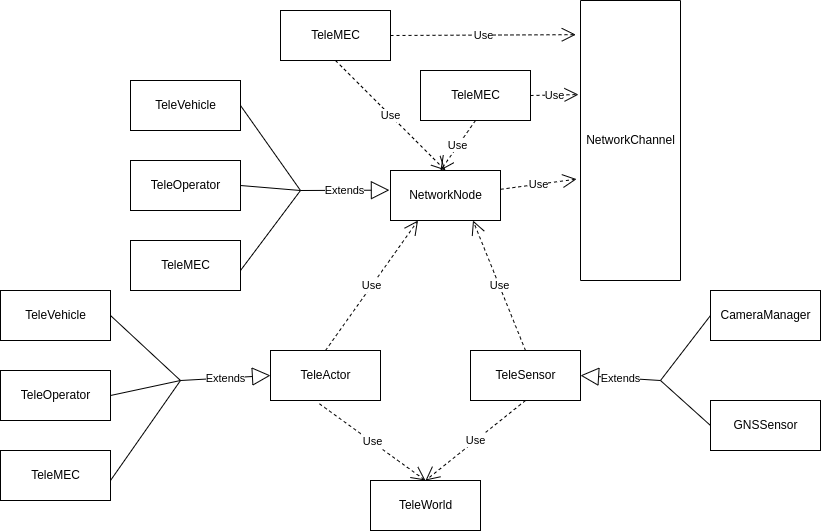

The diagram above was exported from draw.io. Its source (the exported page's mxGraphModel, read from the mxfile embedded in the PNG):
<mxGraphModel dx="1248" dy="631" grid="1" gridSize="10" guides="1" tooltips="1" connect="1" arrows="1" fold="1" page="1" pageScale="1" pageWidth="850" pageHeight="1100" math="0" shadow="0">
  <root>
    <mxCell id="0" />
    <mxCell id="1" parent="0" />
    <mxCell id="7Z-wJ4yP-nv3f4-kjFHh-5" value="TeleWorld" style="html=1;" vertex="1" parent="1">
      <mxGeometry x="390" y="490" width="110" height="50" as="geometry" />
    </mxCell>
    <mxCell id="7Z-wJ4yP-nv3f4-kjFHh-6" value="TeleActor" style="html=1;" vertex="1" parent="1">
      <mxGeometry x="290" y="360" width="110" height="50" as="geometry" />
    </mxCell>
    <mxCell id="7Z-wJ4yP-nv3f4-kjFHh-11" value="Extends" style="endArrow=block;endSize=16;endFill=0;html=1;rounded=0;entryX=0;entryY=0.5;entryDx=0;entryDy=0;" edge="1" parent="1" target="7Z-wJ4yP-nv3f4-kjFHh-6">
      <mxGeometry width="160" relative="1" as="geometry">
        <mxPoint x="200" y="390" as="sourcePoint" />
        <mxPoint x="280" y="390" as="targetPoint" />
      </mxGeometry>
    </mxCell>
    <mxCell id="7Z-wJ4yP-nv3f4-kjFHh-12" value="TeleVehicle" style="html=1;" vertex="1" parent="1">
      <mxGeometry x="20" y="300" width="110" height="50" as="geometry" />
    </mxCell>
    <mxCell id="7Z-wJ4yP-nv3f4-kjFHh-13" value="TeleOperator" style="html=1;" vertex="1" parent="1">
      <mxGeometry x="20" y="380" width="110" height="50" as="geometry" />
    </mxCell>
    <mxCell id="7Z-wJ4yP-nv3f4-kjFHh-14" value="TeleMEC" style="html=1;" vertex="1" parent="1">
      <mxGeometry x="20" y="460" width="110" height="50" as="geometry" />
    </mxCell>
    <mxCell id="7Z-wJ4yP-nv3f4-kjFHh-16" value="" style="endArrow=none;html=1;rounded=0;" edge="1" parent="1">
      <mxGeometry width="50" height="50" relative="1" as="geometry">
        <mxPoint x="130" y="490" as="sourcePoint" />
        <mxPoint x="200" y="390" as="targetPoint" />
      </mxGeometry>
    </mxCell>
    <mxCell id="7Z-wJ4yP-nv3f4-kjFHh-17" value="" style="endArrow=none;html=1;rounded=0;exitX=1;exitY=0.5;exitDx=0;exitDy=0;" edge="1" parent="1" source="7Z-wJ4yP-nv3f4-kjFHh-13">
      <mxGeometry width="50" height="50" relative="1" as="geometry">
        <mxPoint x="140" y="500" as="sourcePoint" />
        <mxPoint x="200" y="390" as="targetPoint" />
      </mxGeometry>
    </mxCell>
    <mxCell id="7Z-wJ4yP-nv3f4-kjFHh-18" value="" style="endArrow=none;html=1;rounded=0;exitX=1;exitY=0.5;exitDx=0;exitDy=0;" edge="1" parent="1" source="7Z-wJ4yP-nv3f4-kjFHh-12">
      <mxGeometry width="50" height="50" relative="1" as="geometry">
        <mxPoint x="140" y="415" as="sourcePoint" />
        <mxPoint x="200" y="390" as="targetPoint" />
      </mxGeometry>
    </mxCell>
    <mxCell id="7Z-wJ4yP-nv3f4-kjFHh-19" value="Use" style="endArrow=open;endSize=12;dashed=1;html=1;rounded=0;exitX=0.445;exitY=1.066;exitDx=0;exitDy=0;exitPerimeter=0;entryX=0.5;entryY=0;entryDx=0;entryDy=0;" edge="1" parent="1" source="7Z-wJ4yP-nv3f4-kjFHh-6" target="7Z-wJ4yP-nv3f4-kjFHh-5">
      <mxGeometry width="160" relative="1" as="geometry">
        <mxPoint x="340" y="480" as="sourcePoint" />
        <mxPoint x="500" y="480" as="targetPoint" />
      </mxGeometry>
    </mxCell>
    <mxCell id="7Z-wJ4yP-nv3f4-kjFHh-20" value="TeleSensor" style="html=1;" vertex="1" parent="1">
      <mxGeometry x="490" y="360" width="110" height="50" as="geometry" />
    </mxCell>
    <mxCell id="7Z-wJ4yP-nv3f4-kjFHh-21" value="Use" style="endArrow=open;endSize=12;dashed=1;html=1;rounded=0;exitX=0.5;exitY=1;exitDx=0;exitDy=0;entryX=0.5;entryY=0;entryDx=0;entryDy=0;" edge="1" parent="1" source="7Z-wJ4yP-nv3f4-kjFHh-20" target="7Z-wJ4yP-nv3f4-kjFHh-5">
      <mxGeometry width="160" relative="1" as="geometry">
        <mxPoint x="340" y="480" as="sourcePoint" />
        <mxPoint x="410" y="500" as="targetPoint" />
      </mxGeometry>
    </mxCell>
    <mxCell id="7Z-wJ4yP-nv3f4-kjFHh-22" value="CameraManager" style="html=1;" vertex="1" parent="1">
      <mxGeometry x="730" y="300" width="110" height="50" as="geometry" />
    </mxCell>
    <mxCell id="7Z-wJ4yP-nv3f4-kjFHh-23" value="GNSSensor" style="html=1;" vertex="1" parent="1">
      <mxGeometry x="730" y="410" width="110" height="50" as="geometry" />
    </mxCell>
    <mxCell id="7Z-wJ4yP-nv3f4-kjFHh-24" value="Extends" style="endArrow=block;endSize=16;endFill=0;html=1;rounded=0;entryX=1;entryY=0.5;entryDx=0;entryDy=0;" edge="1" parent="1" target="7Z-wJ4yP-nv3f4-kjFHh-20">
      <mxGeometry width="160" relative="1" as="geometry">
        <mxPoint x="680" y="390" as="sourcePoint" />
        <mxPoint x="500" y="480" as="targetPoint" />
      </mxGeometry>
    </mxCell>
    <mxCell id="7Z-wJ4yP-nv3f4-kjFHh-25" value="" style="endArrow=none;html=1;rounded=0;entryX=0;entryY=0.5;entryDx=0;entryDy=0;" edge="1" parent="1" target="7Z-wJ4yP-nv3f4-kjFHh-22">
      <mxGeometry width="50" height="50" relative="1" as="geometry">
        <mxPoint x="680" y="390" as="sourcePoint" />
        <mxPoint x="450" y="460" as="targetPoint" />
      </mxGeometry>
    </mxCell>
    <mxCell id="7Z-wJ4yP-nv3f4-kjFHh-26" value="" style="endArrow=none;html=1;rounded=0;entryX=0;entryY=0.5;entryDx=0;entryDy=0;" edge="1" parent="1" target="7Z-wJ4yP-nv3f4-kjFHh-23">
      <mxGeometry width="50" height="50" relative="1" as="geometry">
        <mxPoint x="680" y="390" as="sourcePoint" />
        <mxPoint x="740" y="335" as="targetPoint" />
      </mxGeometry>
    </mxCell>
    <mxCell id="7Z-wJ4yP-nv3f4-kjFHh-27" value="NetworkNode" style="html=1;" vertex="1" parent="1">
      <mxGeometry x="410" y="180" width="110" height="50" as="geometry" />
    </mxCell>
    <mxCell id="7Z-wJ4yP-nv3f4-kjFHh-28" value="Use" style="endArrow=open;endSize=12;dashed=1;html=1;rounded=0;exitX=0.5;exitY=0;exitDx=0;exitDy=0;entryX=0.25;entryY=1;entryDx=0;entryDy=0;" edge="1" parent="1" source="7Z-wJ4yP-nv3f4-kjFHh-6" target="7Z-wJ4yP-nv3f4-kjFHh-27">
      <mxGeometry width="160" relative="1" as="geometry">
        <mxPoint x="380" y="310" as="sourcePoint" />
        <mxPoint x="540" y="310" as="targetPoint" />
      </mxGeometry>
    </mxCell>
    <mxCell id="7Z-wJ4yP-nv3f4-kjFHh-29" value="Use" style="endArrow=open;endSize=12;dashed=1;html=1;rounded=0;exitX=0.5;exitY=0;exitDx=0;exitDy=0;entryX=0.75;entryY=1;entryDx=0;entryDy=0;" edge="1" parent="1" source="7Z-wJ4yP-nv3f4-kjFHh-20" target="7Z-wJ4yP-nv3f4-kjFHh-27">
      <mxGeometry width="160" relative="1" as="geometry">
        <mxPoint x="355" y="370.0000000000001" as="sourcePoint" />
        <mxPoint x="427.5" y="310" as="targetPoint" />
      </mxGeometry>
    </mxCell>
    <mxCell id="7Z-wJ4yP-nv3f4-kjFHh-30" value="NetworkChannel" style="html=1;direction=south;" vertex="1" parent="1">
      <mxGeometry x="600" y="10" width="100" height="280" as="geometry" />
    </mxCell>
    <mxCell id="7Z-wJ4yP-nv3f4-kjFHh-32" value="Use" style="endArrow=open;endSize=12;dashed=1;html=1;rounded=0;entryX=0.638;entryY=1.039;entryDx=0;entryDy=0;entryPerimeter=0;exitX=1;exitY=0.376;exitDx=0;exitDy=0;exitPerimeter=0;" edge="1" parent="1" source="7Z-wJ4yP-nv3f4-kjFHh-27" target="7Z-wJ4yP-nv3f4-kjFHh-30">
      <mxGeometry width="160" relative="1" as="geometry">
        <mxPoint x="510" y="200" as="sourcePoint" />
        <mxPoint x="552.5" y="70" as="targetPoint" />
      </mxGeometry>
    </mxCell>
    <mxCell id="7Z-wJ4yP-nv3f4-kjFHh-33" value="TeleVehicle" style="html=1;" vertex="1" parent="1">
      <mxGeometry x="150" y="90" width="110" height="50" as="geometry" />
    </mxCell>
    <mxCell id="7Z-wJ4yP-nv3f4-kjFHh-34" value="TeleOperator" style="html=1;" vertex="1" parent="1">
      <mxGeometry x="150" y="170" width="110" height="50" as="geometry" />
    </mxCell>
    <mxCell id="7Z-wJ4yP-nv3f4-kjFHh-35" value="TeleMEC" style="html=1;" vertex="1" parent="1">
      <mxGeometry x="150" y="250" width="110" height="50" as="geometry" />
    </mxCell>
    <mxCell id="7Z-wJ4yP-nv3f4-kjFHh-36" value="" style="endArrow=none;html=1;rounded=0;" edge="1" parent="1">
      <mxGeometry width="50" height="50" relative="1" as="geometry">
        <mxPoint x="260" y="280.0000000000001" as="sourcePoint" />
        <mxPoint x="320" y="200" as="targetPoint" />
      </mxGeometry>
    </mxCell>
    <mxCell id="7Z-wJ4yP-nv3f4-kjFHh-37" value="" style="endArrow=none;html=1;rounded=0;exitX=1;exitY=0.5;exitDx=0;exitDy=0;" edge="1" parent="1" source="7Z-wJ4yP-nv3f4-kjFHh-34">
      <mxGeometry width="50" height="50" relative="1" as="geometry">
        <mxPoint x="270" y="290" as="sourcePoint" />
        <mxPoint x="320" y="200" as="targetPoint" />
      </mxGeometry>
    </mxCell>
    <mxCell id="7Z-wJ4yP-nv3f4-kjFHh-38" value="" style="endArrow=none;html=1;rounded=0;exitX=1;exitY=0.5;exitDx=0;exitDy=0;" edge="1" parent="1" source="7Z-wJ4yP-nv3f4-kjFHh-33">
      <mxGeometry width="50" height="50" relative="1" as="geometry">
        <mxPoint x="270" y="205" as="sourcePoint" />
        <mxPoint x="320" y="200" as="targetPoint" />
      </mxGeometry>
    </mxCell>
    <mxCell id="7Z-wJ4yP-nv3f4-kjFHh-39" value="Extends" style="endArrow=block;endSize=16;endFill=0;html=1;rounded=0;entryX=-0.01;entryY=0.393;entryDx=0;entryDy=0;entryPerimeter=0;" edge="1" parent="1" target="7Z-wJ4yP-nv3f4-kjFHh-27">
      <mxGeometry width="160" relative="1" as="geometry">
        <mxPoint x="320" y="200" as="sourcePoint" />
        <mxPoint x="410" y="190" as="targetPoint" />
      </mxGeometry>
    </mxCell>
    <mxCell id="7Z-wJ4yP-nv3f4-kjFHh-40" value="TeleMEC" style="html=1;" vertex="1" parent="1">
      <mxGeometry x="440" y="80" width="110" height="50" as="geometry" />
    </mxCell>
    <mxCell id="7Z-wJ4yP-nv3f4-kjFHh-41" value="Use" style="endArrow=open;endSize=12;dashed=1;html=1;rounded=0;exitX=1;exitY=0.5;exitDx=0;exitDy=0;entryX=0.336;entryY=1.02;entryDx=0;entryDy=0;entryPerimeter=0;" edge="1" parent="1" source="7Z-wJ4yP-nv3f4-kjFHh-40" target="7Z-wJ4yP-nv3f4-kjFHh-30">
      <mxGeometry width="160" relative="1" as="geometry">
        <mxPoint x="523.9" y="104.49999999999996" as="sourcePoint" />
        <mxPoint x="600" y="105" as="targetPoint" />
      </mxGeometry>
    </mxCell>
    <mxCell id="7Z-wJ4yP-nv3f4-kjFHh-42" value="Use" style="endArrow=open;endSize=12;dashed=1;html=1;rounded=0;exitX=0.5;exitY=1;exitDx=0;exitDy=0;" edge="1" parent="1" source="7Z-wJ4yP-nv3f4-kjFHh-40">
      <mxGeometry width="160" relative="1" as="geometry">
        <mxPoint x="355" y="370" as="sourcePoint" />
        <mxPoint x="460" y="180" as="targetPoint" />
      </mxGeometry>
    </mxCell>
    <mxCell id="7Z-wJ4yP-nv3f4-kjFHh-43" value="TeleMEC" style="html=1;" vertex="1" parent="1">
      <mxGeometry x="300" y="20" width="110" height="50" as="geometry" />
    </mxCell>
    <mxCell id="7Z-wJ4yP-nv3f4-kjFHh-44" value="Use" style="endArrow=open;endSize=12;dashed=1;html=1;rounded=0;exitX=0.5;exitY=1;exitDx=0;exitDy=0;entryX=0.5;entryY=0;entryDx=0;entryDy=0;" edge="1" parent="1" source="7Z-wJ4yP-nv3f4-kjFHh-43" target="7Z-wJ4yP-nv3f4-kjFHh-27">
      <mxGeometry width="160" relative="1" as="geometry">
        <mxPoint x="505" y="140" as="sourcePoint" />
        <mxPoint x="470" y="190" as="targetPoint" />
      </mxGeometry>
    </mxCell>
    <mxCell id="7Z-wJ4yP-nv3f4-kjFHh-45" value="Use" style="endArrow=open;endSize=12;dashed=1;html=1;rounded=0;exitX=1;exitY=0.5;exitDx=0;exitDy=0;entryX=0.122;entryY=1.047;entryDx=0;entryDy=0;entryPerimeter=0;" edge="1" parent="1" source="7Z-wJ4yP-nv3f4-kjFHh-43" target="7Z-wJ4yP-nv3f4-kjFHh-30">
      <mxGeometry width="160" relative="1" as="geometry">
        <mxPoint x="425" y="45.42" as="sourcePoint" />
        <mxPoint x="473" y="44.49999999999993" as="targetPoint" />
      </mxGeometry>
    </mxCell>
  </root>
</mxGraphModel>